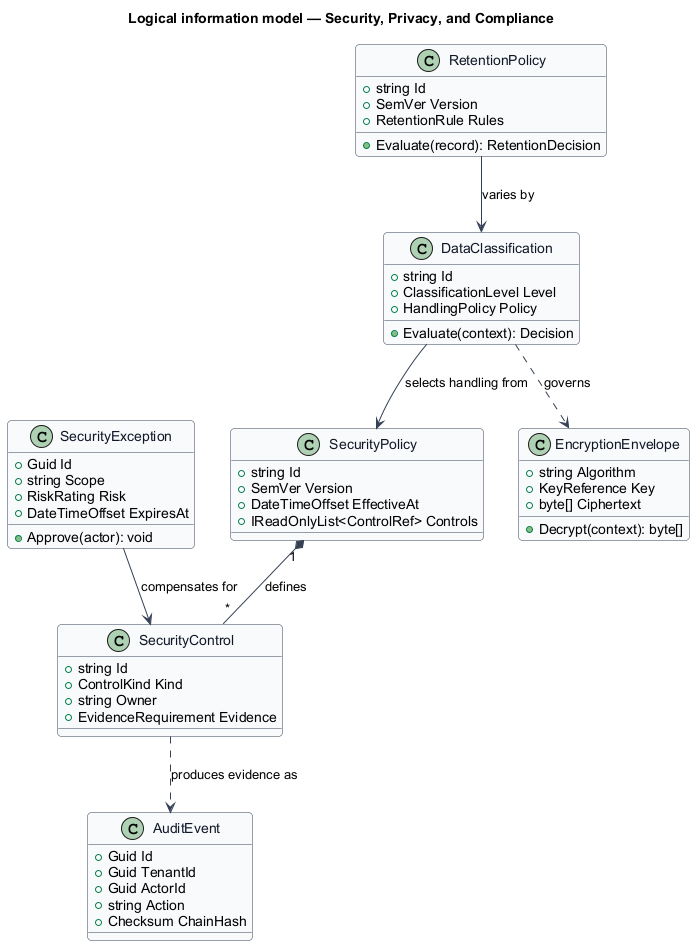

The diagram above was rendered by PlantUML. Its source (embedded in the PNG):
@startuml
skinparam backgroundColor #FFFFFF
skinparam shadowing false
skinparam roundcorner 8
skinparam defaultFontName Arial
skinparam ArrowColor #344054
skinparam class {
  BorderColor #344054
  FontColor #101828
  BackgroundColor #F9FAFB
}
title Logical information model — Security, Privacy, and Compliance

class DataClassification {
  +string Id
  +ClassificationLevel Level
  +HandlingPolicy Policy
  +Evaluate(context): Decision
}

class SecurityPolicy {
  +string Id
  +SemVer Version
  +DateTimeOffset EffectiveAt
  +IReadOnlyList<ControlRef> Controls
}

class SecurityControl {
  +string Id
  +ControlKind Kind
  +string Owner
  +EvidenceRequirement Evidence
}

class AuditEvent {
  +Guid Id
  +Guid TenantId
  +Guid ActorId
  +string Action
  +Checksum ChainHash
}

class EncryptionEnvelope {
  +string Algorithm
  +KeyReference Key
  +byte[] Ciphertext
  +Decrypt(context): byte[]
}

class RetentionPolicy {
  +string Id
  +SemVer Version
  +RetentionRule Rules
  +Evaluate(record): RetentionDecision
}

class SecurityException {
  +Guid Id
  +string Scope
  +RiskRating Risk
  +DateTimeOffset ExpiresAt
  +Approve(actor): void
}

SecurityPolicy "1" *-- "*" SecurityControl : defines
DataClassification --> SecurityPolicy : selects handling from
SecurityControl ..> AuditEvent : produces evidence as
DataClassification ..> EncryptionEnvelope : governs
RetentionPolicy --> DataClassification : varies by
SecurityException --> SecurityControl : compensates for
@enduml